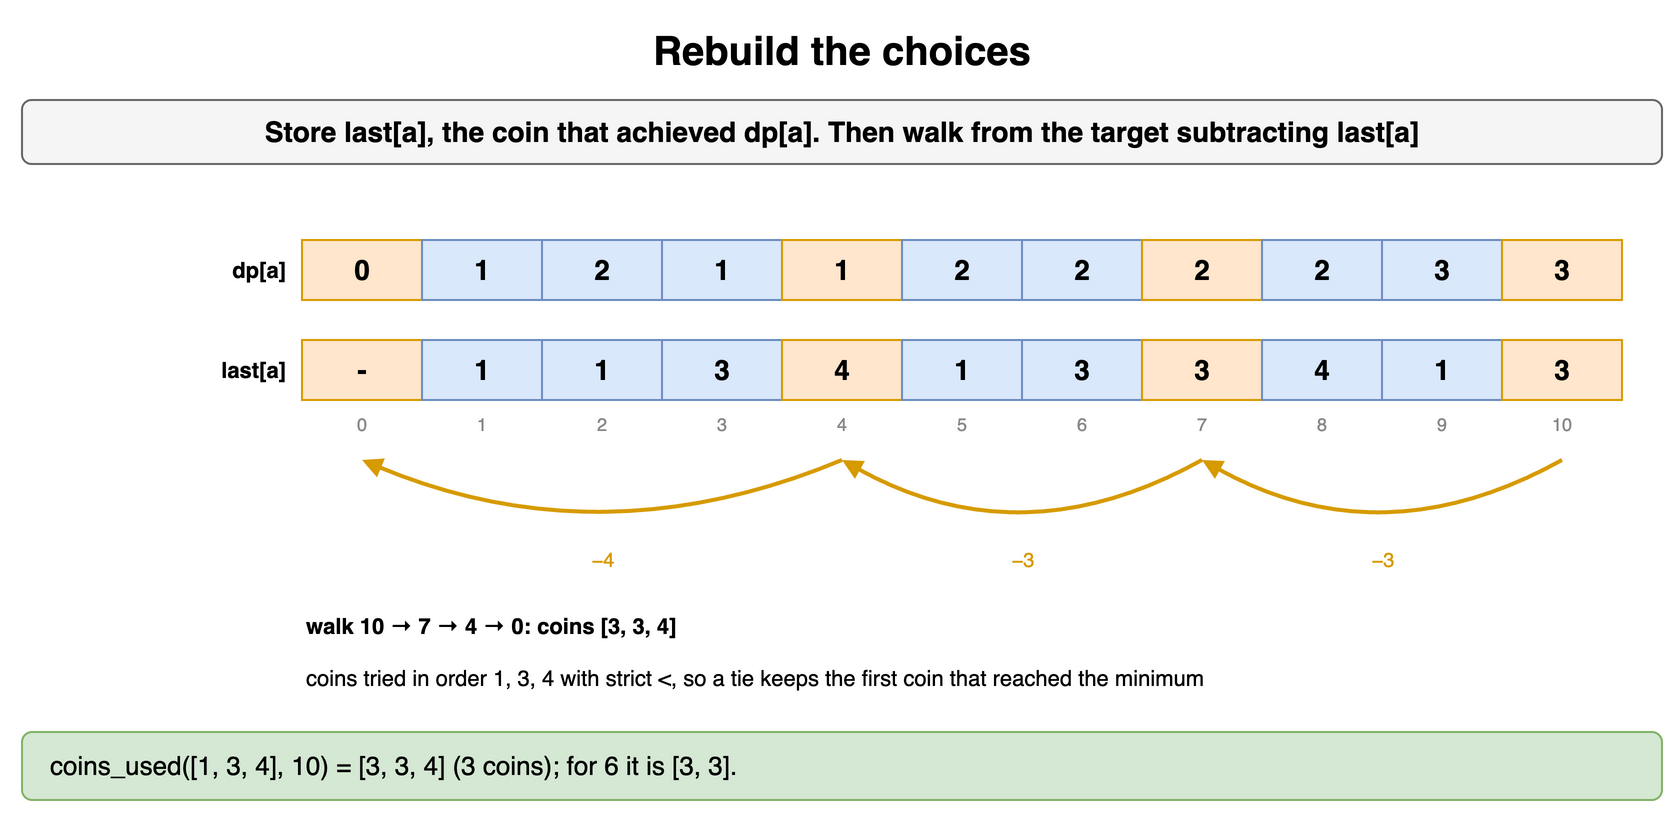

The diagram above was exported from draw.io. Its source (the exported page's mxGraphModel, read from the mxfile embedded in the PNG):
<mxGraphModel dx="900" dy="416" grid="1" gridSize="10" guides="1" tooltips="1" connect="1" arrows="1" fold="1" page="1" pageScale="1" pageWidth="900" pageHeight="416" math="0" shadow="0">
  <root>
    <mxCell id="0" />
    <mxCell id="1" parent="0" />
    <mxCell id="q121" value="Rebuild the choices" style="text;html=1;align=center;verticalAlign=middle;whiteSpace=wrap;fontSize=20;fontStyle=1;" vertex="1" parent="1">
      <mxGeometry x="40" y="10" width="820" height="30" as="geometry" />
    </mxCell>
    <mxCell id="q122" value="Store last[a], the coin that achieved dp[a]. Then walk from the target subtracting last[a]" style="rounded=1;whiteSpace=wrap;html=1;fillColor=#f5f5f5;strokeColor=#666666;fontStyle=1;fontSize=14;" vertex="1" parent="1">
      <mxGeometry x="40" y="50" width="820" height="32" as="geometry" />
    </mxCell>
    <mxCell id="q123" value="dp[a]" style="text;html=1;whiteSpace=wrap;fontSize=11;align=right;verticalAlign=middle;fontStyle=1;" vertex="1" parent="1">
      <mxGeometry x="54" y="120" width="120" height="30" as="geometry" />
    </mxCell>
    <mxCell id="q124" value="0" style="rounded=0;whiteSpace=wrap;html=1;fontStyle=1;fontSize=14;fillColor=#ffe6cc;strokeColor=#d79b00;" vertex="1" parent="1">
      <mxGeometry x="180" y="120" width="60" height="30" as="geometry" />
    </mxCell>
    <mxCell id="q125" value="1" style="rounded=0;whiteSpace=wrap;html=1;fontStyle=1;fontSize=14;fillColor=#dae8fc;strokeColor=#6c8ebf;" vertex="1" parent="1">
      <mxGeometry x="240" y="120" width="60" height="30" as="geometry" />
    </mxCell>
    <mxCell id="q126" value="2" style="rounded=0;whiteSpace=wrap;html=1;fontStyle=1;fontSize=14;fillColor=#dae8fc;strokeColor=#6c8ebf;" vertex="1" parent="1">
      <mxGeometry x="300" y="120" width="60" height="30" as="geometry" />
    </mxCell>
    <mxCell id="q127" value="1" style="rounded=0;whiteSpace=wrap;html=1;fontStyle=1;fontSize=14;fillColor=#dae8fc;strokeColor=#6c8ebf;" vertex="1" parent="1">
      <mxGeometry x="360" y="120" width="60" height="30" as="geometry" />
    </mxCell>
    <mxCell id="q128" value="1" style="rounded=0;whiteSpace=wrap;html=1;fontStyle=1;fontSize=14;fillColor=#ffe6cc;strokeColor=#d79b00;" vertex="1" parent="1">
      <mxGeometry x="420" y="120" width="60" height="30" as="geometry" />
    </mxCell>
    <mxCell id="q129" value="2" style="rounded=0;whiteSpace=wrap;html=1;fontStyle=1;fontSize=14;fillColor=#dae8fc;strokeColor=#6c8ebf;" vertex="1" parent="1">
      <mxGeometry x="480" y="120" width="60" height="30" as="geometry" />
    </mxCell>
    <mxCell id="q1210" value="2" style="rounded=0;whiteSpace=wrap;html=1;fontStyle=1;fontSize=14;fillColor=#dae8fc;strokeColor=#6c8ebf;" vertex="1" parent="1">
      <mxGeometry x="540" y="120" width="60" height="30" as="geometry" />
    </mxCell>
    <mxCell id="q1211" value="2" style="rounded=0;whiteSpace=wrap;html=1;fontStyle=1;fontSize=14;fillColor=#ffe6cc;strokeColor=#d79b00;" vertex="1" parent="1">
      <mxGeometry x="600" y="120" width="60" height="30" as="geometry" />
    </mxCell>
    <mxCell id="q1212" value="2" style="rounded=0;whiteSpace=wrap;html=1;fontStyle=1;fontSize=14;fillColor=#dae8fc;strokeColor=#6c8ebf;" vertex="1" parent="1">
      <mxGeometry x="660" y="120" width="60" height="30" as="geometry" />
    </mxCell>
    <mxCell id="q1213" value="3" style="rounded=0;whiteSpace=wrap;html=1;fontStyle=1;fontSize=14;fillColor=#dae8fc;strokeColor=#6c8ebf;" vertex="1" parent="1">
      <mxGeometry x="720" y="120" width="60" height="30" as="geometry" />
    </mxCell>
    <mxCell id="q1214" value="3" style="rounded=0;whiteSpace=wrap;html=1;fontStyle=1;fontSize=14;fillColor=#ffe6cc;strokeColor=#d79b00;" vertex="1" parent="1">
      <mxGeometry x="780" y="120" width="60" height="30" as="geometry" />
    </mxCell>
    <mxCell id="q1215" value="last[a]" style="text;html=1;whiteSpace=wrap;fontSize=11;align=right;verticalAlign=middle;fontStyle=1;" vertex="1" parent="1">
      <mxGeometry x="54" y="170" width="120" height="30" as="geometry" />
    </mxCell>
    <mxCell id="q1216" value="-" style="rounded=0;whiteSpace=wrap;html=1;fontStyle=1;fontSize=14;fillColor=#ffe6cc;strokeColor=#d79b00;" vertex="1" parent="1">
      <mxGeometry x="180" y="170" width="60" height="30" as="geometry" />
    </mxCell>
    <mxCell id="q1217" value="1" style="rounded=0;whiteSpace=wrap;html=1;fontStyle=1;fontSize=14;fillColor=#dae8fc;strokeColor=#6c8ebf;" vertex="1" parent="1">
      <mxGeometry x="240" y="170" width="60" height="30" as="geometry" />
    </mxCell>
    <mxCell id="q1218" value="1" style="rounded=0;whiteSpace=wrap;html=1;fontStyle=1;fontSize=14;fillColor=#dae8fc;strokeColor=#6c8ebf;" vertex="1" parent="1">
      <mxGeometry x="300" y="170" width="60" height="30" as="geometry" />
    </mxCell>
    <mxCell id="q1219" value="3" style="rounded=0;whiteSpace=wrap;html=1;fontStyle=1;fontSize=14;fillColor=#dae8fc;strokeColor=#6c8ebf;" vertex="1" parent="1">
      <mxGeometry x="360" y="170" width="60" height="30" as="geometry" />
    </mxCell>
    <mxCell id="q1220" value="4" style="rounded=0;whiteSpace=wrap;html=1;fontStyle=1;fontSize=14;fillColor=#ffe6cc;strokeColor=#d79b00;" vertex="1" parent="1">
      <mxGeometry x="420" y="170" width="60" height="30" as="geometry" />
    </mxCell>
    <mxCell id="q1221" value="1" style="rounded=0;whiteSpace=wrap;html=1;fontStyle=1;fontSize=14;fillColor=#dae8fc;strokeColor=#6c8ebf;" vertex="1" parent="1">
      <mxGeometry x="480" y="170" width="60" height="30" as="geometry" />
    </mxCell>
    <mxCell id="q1222" value="3" style="rounded=0;whiteSpace=wrap;html=1;fontStyle=1;fontSize=14;fillColor=#dae8fc;strokeColor=#6c8ebf;" vertex="1" parent="1">
      <mxGeometry x="540" y="170" width="60" height="30" as="geometry" />
    </mxCell>
    <mxCell id="q1223" value="3" style="rounded=0;whiteSpace=wrap;html=1;fontStyle=1;fontSize=14;fillColor=#ffe6cc;strokeColor=#d79b00;" vertex="1" parent="1">
      <mxGeometry x="600" y="170" width="60" height="30" as="geometry" />
    </mxCell>
    <mxCell id="q1224" value="4" style="rounded=0;whiteSpace=wrap;html=1;fontStyle=1;fontSize=14;fillColor=#dae8fc;strokeColor=#6c8ebf;" vertex="1" parent="1">
      <mxGeometry x="660" y="170" width="60" height="30" as="geometry" />
    </mxCell>
    <mxCell id="q1225" value="1" style="rounded=0;whiteSpace=wrap;html=1;fontStyle=1;fontSize=14;fillColor=#dae8fc;strokeColor=#6c8ebf;" vertex="1" parent="1">
      <mxGeometry x="720" y="170" width="60" height="30" as="geometry" />
    </mxCell>
    <mxCell id="q1226" value="3" style="rounded=0;whiteSpace=wrap;html=1;fontStyle=1;fontSize=14;fillColor=#ffe6cc;strokeColor=#d79b00;" vertex="1" parent="1">
      <mxGeometry x="780" y="170" width="60" height="30" as="geometry" />
    </mxCell>
    <mxCell id="q1227" value="0" style="text;html=1;whiteSpace=wrap;fontSize=11;fontSize=9;align=center;fontColor=#888888;" vertex="1" parent="1">
      <mxGeometry x="180" y="200" width="60" height="13" as="geometry" />
    </mxCell>
    <mxCell id="q1228" value="1" style="text;html=1;whiteSpace=wrap;fontSize=11;fontSize=9;align=center;fontColor=#888888;" vertex="1" parent="1">
      <mxGeometry x="240" y="200" width="60" height="13" as="geometry" />
    </mxCell>
    <mxCell id="q1229" value="2" style="text;html=1;whiteSpace=wrap;fontSize=11;fontSize=9;align=center;fontColor=#888888;" vertex="1" parent="1">
      <mxGeometry x="300" y="200" width="60" height="13" as="geometry" />
    </mxCell>
    <mxCell id="q1230" value="3" style="text;html=1;whiteSpace=wrap;fontSize=11;fontSize=9;align=center;fontColor=#888888;" vertex="1" parent="1">
      <mxGeometry x="360" y="200" width="60" height="13" as="geometry" />
    </mxCell>
    <mxCell id="q1231" value="4" style="text;html=1;whiteSpace=wrap;fontSize=11;fontSize=9;align=center;fontColor=#888888;" vertex="1" parent="1">
      <mxGeometry x="420" y="200" width="60" height="13" as="geometry" />
    </mxCell>
    <mxCell id="q1232" value="5" style="text;html=1;whiteSpace=wrap;fontSize=11;fontSize=9;align=center;fontColor=#888888;" vertex="1" parent="1">
      <mxGeometry x="480" y="200" width="60" height="13" as="geometry" />
    </mxCell>
    <mxCell id="q1233" value="6" style="text;html=1;whiteSpace=wrap;fontSize=11;fontSize=9;align=center;fontColor=#888888;" vertex="1" parent="1">
      <mxGeometry x="540" y="200" width="60" height="13" as="geometry" />
    </mxCell>
    <mxCell id="q1234" value="7" style="text;html=1;whiteSpace=wrap;fontSize=11;fontSize=9;align=center;fontColor=#888888;" vertex="1" parent="1">
      <mxGeometry x="600" y="200" width="60" height="13" as="geometry" />
    </mxCell>
    <mxCell id="q1235" value="8" style="text;html=1;whiteSpace=wrap;fontSize=11;fontSize=9;align=center;fontColor=#888888;" vertex="1" parent="1">
      <mxGeometry x="660" y="200" width="60" height="13" as="geometry" />
    </mxCell>
    <mxCell id="q1236" value="9" style="text;html=1;whiteSpace=wrap;fontSize=11;fontSize=9;align=center;fontColor=#888888;" vertex="1" parent="1">
      <mxGeometry x="720" y="200" width="60" height="13" as="geometry" />
    </mxCell>
    <mxCell id="q1237" value="10" style="text;html=1;whiteSpace=wrap;fontSize=11;fontSize=9;align=center;fontColor=#888888;" vertex="1" parent="1">
      <mxGeometry x="780" y="200" width="60" height="13" as="geometry" />
    </mxCell>
    <mxCell id="q1238" value="−3" style="endArrow=block;endSize=5;html=1;strokeWidth=2;strokeColor=#d79b00;curved=1;fontSize=10;fontColor=#d79b00;labelBackgroundColor=#ffffff;" edge="1" parent="1">
      <mxGeometry relative="1" as="geometry">
        <mxPoint x="810" y="230" as="sourcePoint" />
        <mxPoint x="630" y="230" as="targetPoint" />
        <Array as="points">
          <mxPoint x="720.0" y="280" />
        </Array>
      </mxGeometry>
    </mxCell>
    <mxCell id="q1239" value="−3" style="endArrow=block;endSize=5;html=1;strokeWidth=2;strokeColor=#d79b00;curved=1;fontSize=10;fontColor=#d79b00;labelBackgroundColor=#ffffff;" edge="1" parent="1">
      <mxGeometry relative="1" as="geometry">
        <mxPoint x="630" y="230" as="sourcePoint" />
        <mxPoint x="450" y="230" as="targetPoint" />
        <Array as="points">
          <mxPoint x="540.0" y="280" />
        </Array>
      </mxGeometry>
    </mxCell>
    <mxCell id="q1240" value="−4" style="endArrow=block;endSize=5;html=1;strokeWidth=2;strokeColor=#d79b00;curved=1;fontSize=10;fontColor=#d79b00;labelBackgroundColor=#ffffff;" edge="1" parent="1">
      <mxGeometry relative="1" as="geometry">
        <mxPoint x="450" y="230" as="sourcePoint" />
        <mxPoint x="210" y="230" as="targetPoint" />
        <Array as="points">
          <mxPoint x="330.0" y="280" />
        </Array>
      </mxGeometry>
    </mxCell>
    <mxCell id="q1241" value="walk 10 → 7 → 4 → 0: coins [3, 3, 4]" style="text;html=1;whiteSpace=wrap;fontSize=11;align=left;fontStyle=1;" vertex="1" parent="1">
      <mxGeometry x="180" y="300" width="640" height="20" as="geometry" />
    </mxCell>
    <mxCell id="q1242" value="coins tried in order 1, 3, 4 with strict &lt;, so a tie keeps the first coin that reached the minimum" style="text;html=1;whiteSpace=wrap;fontSize=11;align=left;verticalAlign=top;" vertex="1" parent="1">
      <mxGeometry x="180" y="326" width="640" height="20" as="geometry" />
    </mxCell>
    <mxCell id="q1243" value="coins_used([1, 3, 4], 10) = [3, 3, 4] (3 coins); for 6 it is [3, 3]." style="rounded=1;whiteSpace=wrap;html=1;fillColor=#d5e8d4;strokeColor=#82b366;fontSize=13;align=left;spacingLeft=12;" vertex="1" parent="1">
      <mxGeometry x="40" y="366" width="820" height="34" as="geometry" />
    </mxCell>
  </root>
</mxGraphModel>